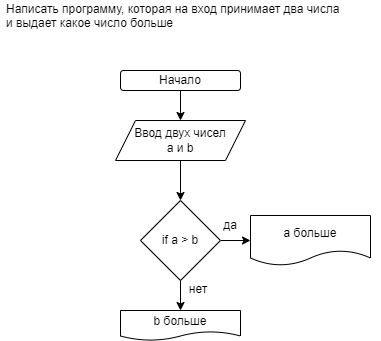

The diagram above was exported from draw.io. Its source (the exported page's mxGraphModel, read from the mxfile embedded in the PNG):
<mxGraphModel dx="254" dy="489" grid="1" gridSize="10" guides="1" tooltips="1" connect="1" arrows="1" fold="1" page="1" pageScale="1" pageWidth="827" pageHeight="1169" math="0" shadow="0">
  <root>
    <mxCell id="0" />
    <mxCell id="1" parent="0" />
    <mxCell id="2" value="Написать программу, которая на вход принимает два числа&#10;и выдает какое число больше" style="text;strokeColor=none;fillColor=none;align=left;verticalAlign=middle;spacingLeft=4;spacingRight=4;overflow=hidden;points=[[0,0.5],[1,0.5]];portConstraint=eastwest;rotatable=0;" vertex="1" parent="1">
      <mxGeometry x="70" width="380" height="30" as="geometry" />
    </mxCell>
    <mxCell id="14" style="edgeStyle=none;html=1;exitX=0.5;exitY=1;exitDx=0;exitDy=0;entryX=0.5;entryY=0;entryDx=0;entryDy=0;" edge="1" parent="1" source="3" target="4">
      <mxGeometry relative="1" as="geometry" />
    </mxCell>
    <mxCell id="3" value="Начало" style="rounded=1;whiteSpace=wrap;html=1;" vertex="1" parent="1">
      <mxGeometry x="190" y="70" width="120" height="20" as="geometry" />
    </mxCell>
    <mxCell id="15" style="edgeStyle=none;html=1;exitX=0.5;exitY=1;exitDx=0;exitDy=0;entryX=0.5;entryY=0;entryDx=0;entryDy=0;" edge="1" parent="1" source="4" target="5">
      <mxGeometry relative="1" as="geometry" />
    </mxCell>
    <mxCell id="4" value="Ввод двух чисел&lt;br&gt;a и b" style="shape=parallelogram;perimeter=parallelogramPerimeter;whiteSpace=wrap;html=1;fixedSize=1;" vertex="1" parent="1">
      <mxGeometry x="185" y="120" width="130" height="40" as="geometry" />
    </mxCell>
    <mxCell id="10" style="edgeStyle=none;html=1;exitX=1;exitY=0.5;exitDx=0;exitDy=0;" edge="1" parent="1" source="5" target="6">
      <mxGeometry relative="1" as="geometry" />
    </mxCell>
    <mxCell id="11" style="edgeStyle=none;html=1;entryX=0.5;entryY=0;entryDx=0;entryDy=0;" edge="1" parent="1" source="5" target="8">
      <mxGeometry relative="1" as="geometry">
        <mxPoint x="250" y="300" as="targetPoint" />
      </mxGeometry>
    </mxCell>
    <mxCell id="5" value="if a &amp;gt; b" style="rhombus;whiteSpace=wrap;html=1;" vertex="1" parent="1">
      <mxGeometry x="210" y="200" width="80" height="80" as="geometry" />
    </mxCell>
    <mxCell id="6" value="a больше" style="shape=document;whiteSpace=wrap;html=1;boundedLbl=1;" vertex="1" parent="1">
      <mxGeometry x="320" y="215" width="120" height="50" as="geometry" />
    </mxCell>
    <mxCell id="8" value="b больше" style="shape=document;whiteSpace=wrap;html=1;boundedLbl=1;" vertex="1" parent="1">
      <mxGeometry x="190" y="310" width="120" height="30" as="geometry" />
    </mxCell>
    <mxCell id="12" value="да" style="text;html=1;strokeColor=none;fillColor=none;align=center;verticalAlign=middle;whiteSpace=wrap;rounded=0;" vertex="1" parent="1">
      <mxGeometry x="270" y="210" width="60" height="30" as="geometry" />
    </mxCell>
    <mxCell id="13" value="нет" style="text;html=1;strokeColor=none;fillColor=none;align=center;verticalAlign=middle;whiteSpace=wrap;rounded=0;" vertex="1" parent="1">
      <mxGeometry x="238" y="274" width="60" height="30" as="geometry" />
    </mxCell>
  </root>
</mxGraphModel>